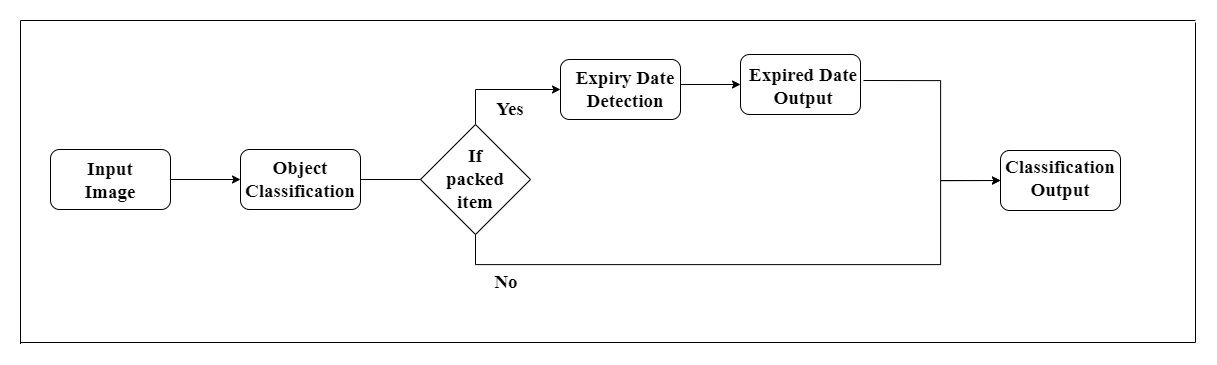

The diagram above was exported from draw.io. Its source (the exported page's mxGraphModel, read from the mxfile embedded in the PNG):
<mxGraphModel dx="2565" dy="969" grid="1" gridSize="10" guides="1" tooltips="1" connect="1" arrows="1" fold="1" page="1" pageScale="1" pageWidth="827" pageHeight="1169" math="0" shadow="0">
  <root>
    <mxCell id="0" />
    <mxCell id="1" parent="0" />
    <mxCell id="Froh_QoyFe47f-4LTB1x-1" value="" style="rounded=1;whiteSpace=wrap;html=1;" parent="1" vertex="1">
      <mxGeometry x="10" y="195" width="120" height="60" as="geometry" />
    </mxCell>
    <mxCell id="Froh_QoyFe47f-4LTB1x-2" value="" style="rounded=1;whiteSpace=wrap;html=1;" parent="1" vertex="1">
      <mxGeometry x="330" y="105" width="120" height="60" as="geometry" />
    </mxCell>
    <mxCell id="Froh_QoyFe47f-4LTB1x-5" value="" style="rounded=1;whiteSpace=wrap;html=1;" parent="1" vertex="1">
      <mxGeometry x="770" y="196" width="120" height="60" as="geometry" />
    </mxCell>
    <mxCell id="Froh_QoyFe47f-4LTB1x-26" value="" style="edgeStyle=orthogonalEdgeStyle;rounded=0;orthogonalLoop=1;jettySize=auto;html=1;fontFamily=Times New Roman;fontSize=19;" parent="1" source="Froh_QoyFe47f-4LTB1x-9" edge="1">
      <mxGeometry relative="1" as="geometry">
        <mxPoint x="10" y="225" as="targetPoint" />
      </mxGeometry>
    </mxCell>
    <mxCell id="Froh_QoyFe47f-4LTB1x-9" value="" style="rounded=1;whiteSpace=wrap;html=1;" parent="1" vertex="1">
      <mxGeometry x="-180" y="195" width="120" height="60" as="geometry" />
    </mxCell>
    <mxCell id="Froh_QoyFe47f-4LTB1x-28" value="" style="edgeStyle=orthogonalEdgeStyle;rounded=0;orthogonalLoop=1;jettySize=auto;html=1;fontFamily=Times New Roman;fontSize=19;" parent="1" target="Froh_QoyFe47f-4LTB1x-27" edge="1">
      <mxGeometry relative="1" as="geometry">
        <mxPoint x="450" y="130" as="sourcePoint" />
      </mxGeometry>
    </mxCell>
    <mxCell id="Froh_QoyFe47f-4LTB1x-10" value="&lt;font face=&quot;Times New Roman&quot;&gt;&lt;span style=&quot;font-size: 19px;&quot;&gt;&lt;b&gt;Expiry Date Detection&lt;/b&gt;&lt;/span&gt;&lt;/font&gt;" style="text;html=1;strokeColor=none;fillColor=none;align=center;verticalAlign=middle;whiteSpace=wrap;rounded=0;" parent="1" vertex="1">
      <mxGeometry x="340" y="120" width="110" height="30" as="geometry" />
    </mxCell>
    <mxCell id="Froh_QoyFe47f-4LTB1x-11" value="&lt;font face=&quot;Times New Roman&quot;&gt;&lt;span style=&quot;font-size: 19px;&quot;&gt;&lt;b&gt;Classification&lt;br&gt;Output&lt;/b&gt;&lt;/span&gt;&lt;/font&gt;" style="text;html=1;strokeColor=none;fillColor=none;align=center;verticalAlign=middle;whiteSpace=wrap;rounded=0;" parent="1" vertex="1">
      <mxGeometry x="780" y="206" width="100" height="35" as="geometry" />
    </mxCell>
    <mxCell id="Froh_QoyFe47f-4LTB1x-12" value="&lt;font style=&quot;font-size: 19px;&quot; face=&quot;Times New Roman&quot;&gt;&lt;b&gt;Input Image&lt;/b&gt;&lt;/font&gt;" style="text;html=1;strokeColor=none;fillColor=none;align=center;verticalAlign=middle;whiteSpace=wrap;rounded=0;" parent="1" vertex="1">
      <mxGeometry x="-157" y="210" width="74" height="32" as="geometry" />
    </mxCell>
    <mxCell id="Froh_QoyFe47f-4LTB1x-16" value="&lt;font face=&quot;Times New Roman&quot;&gt;&lt;span style=&quot;font-size: 19px;&quot;&gt;&lt;b&gt;Object Classification&lt;/b&gt;&lt;/span&gt;&lt;/font&gt;" style="text;html=1;strokeColor=none;fillColor=none;align=center;verticalAlign=middle;whiteSpace=wrap;rounded=0;" parent="1" vertex="1">
      <mxGeometry x="25" y="210" width="90" height="30" as="geometry" />
    </mxCell>
    <mxCell id="Froh_QoyFe47f-4LTB1x-23" style="edgeStyle=orthogonalEdgeStyle;rounded=0;orthogonalLoop=1;jettySize=auto;html=1;exitX=0.5;exitY=0;exitDx=0;exitDy=0;entryX=0;entryY=0.5;entryDx=0;entryDy=0;fontFamily=Times New Roman;fontSize=19;" parent="1" source="Froh_QoyFe47f-4LTB1x-17" target="Froh_QoyFe47f-4LTB1x-2" edge="1">
      <mxGeometry relative="1" as="geometry" />
    </mxCell>
    <mxCell id="Froh_QoyFe47f-4LTB1x-24" style="edgeStyle=orthogonalEdgeStyle;rounded=0;orthogonalLoop=1;jettySize=auto;html=1;entryX=0;entryY=0.5;entryDx=0;entryDy=0;fontFamily=Times New Roman;fontSize=19;" parent="1" source="Froh_QoyFe47f-4LTB1x-17" target="Froh_QoyFe47f-4LTB1x-5" edge="1">
      <mxGeometry relative="1" as="geometry">
        <Array as="points">
          <mxPoint x="245" y="310" />
          <mxPoint x="710" y="310" />
          <mxPoint x="710" y="226" />
        </Array>
      </mxGeometry>
    </mxCell>
    <mxCell id="Froh_QoyFe47f-4LTB1x-17" value="&lt;b&gt;If &lt;br&gt;packed&lt;br&gt;item&lt;/b&gt;" style="rhombus;whiteSpace=wrap;html=1;fontFamily=Times New Roman;fontSize=19;" parent="1" vertex="1">
      <mxGeometry x="190" y="170" width="110" height="110" as="geometry" />
    </mxCell>
    <mxCell id="Froh_QoyFe47f-4LTB1x-19" value="" style="edgeStyle=orthogonalEdgeStyle;rounded=0;orthogonalLoop=1;jettySize=auto;html=1;entryX=0;entryY=0.5;entryDx=0;entryDy=0;exitX=1;exitY=0.5;exitDx=0;exitDy=0;endArrow=none;" parent="1" source="Froh_QoyFe47f-4LTB1x-1" target="Froh_QoyFe47f-4LTB1x-17" edge="1">
      <mxGeometry relative="1" as="geometry">
        <mxPoint x="140" y="210" as="sourcePoint" />
        <mxPoint x="350" y="285" as="targetPoint" />
        <Array as="points" />
      </mxGeometry>
    </mxCell>
    <mxCell id="Froh_QoyFe47f-4LTB1x-25" value="&lt;b&gt;Yes&lt;/b&gt;" style="text;html=1;strokeColor=none;fillColor=none;align=center;verticalAlign=middle;whiteSpace=wrap;rounded=0;fontFamily=Times New Roman;fontSize=19;" parent="1" vertex="1">
      <mxGeometry x="250" y="140" width="60" height="30" as="geometry" />
    </mxCell>
    <mxCell id="Froh_QoyFe47f-4LTB1x-27" value="" style="rounded=1;whiteSpace=wrap;html=1;fontFamily=Times New Roman;fontSize=19;" parent="1" vertex="1">
      <mxGeometry x="510" y="100" width="120" height="60" as="geometry" />
    </mxCell>
    <mxCell id="MAZG7wyHU_VVL-pLdH17-1" style="edgeStyle=orthogonalEdgeStyle;rounded=0;orthogonalLoop=1;jettySize=auto;html=1;" edge="1" parent="1">
      <mxGeometry relative="1" as="geometry">
        <mxPoint x="770" y="226" as="targetPoint" />
        <mxPoint x="633" y="126" as="sourcePoint" />
        <Array as="points">
          <mxPoint x="710" y="126" />
          <mxPoint x="710" y="226" />
        </Array>
      </mxGeometry>
    </mxCell>
    <mxCell id="Froh_QoyFe47f-4LTB1x-29" value="&lt;b&gt;Expired Date Output&lt;/b&gt;" style="text;html=1;strokeColor=none;fillColor=none;align=center;verticalAlign=middle;whiteSpace=wrap;rounded=0;fontFamily=Times New Roman;fontSize=19;" parent="1" vertex="1">
      <mxGeometry x="513" y="117" width="120" height="30" as="geometry" />
    </mxCell>
    <mxCell id="Froh_QoyFe47f-4LTB1x-33" value="&lt;b&gt;No&lt;/b&gt;" style="text;html=1;strokeColor=none;fillColor=none;align=center;verticalAlign=middle;whiteSpace=wrap;rounded=0;fontFamily=Times New Roman;fontSize=19;" parent="1" vertex="1">
      <mxGeometry x="246" y="313" width="60" height="30" as="geometry" />
    </mxCell>
    <mxCell id="Froh_QoyFe47f-4LTB1x-38" value="" style="shape=partialRectangle;whiteSpace=wrap;html=1;bottom=0;right=0;fillColor=none;fontFamily=Times New Roman;fontSize=19;fontColor=none;" parent="1" vertex="1">
      <mxGeometry x="-210" y="66" width="1175" height="323.5" as="geometry" />
    </mxCell>
    <mxCell id="Froh_QoyFe47f-4LTB1x-40" value="" style="shape=partialRectangle;whiteSpace=wrap;html=1;top=0;left=0;fillColor=none;fontFamily=Times New Roman;fontSize=19;fontColor=none;" parent="1" vertex="1">
      <mxGeometry x="-210" y="68" width="1175" height="320" as="geometry" />
    </mxCell>
  </root>
</mxGraphModel>